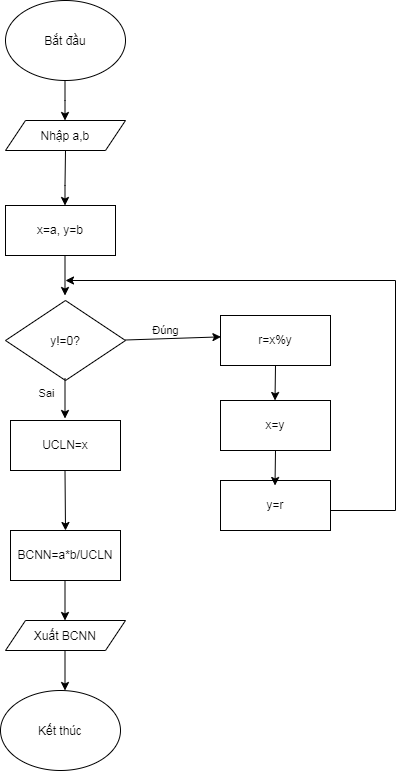

The diagram above was exported from draw.io. Its source (the exported page's mxGraphModel, read from the mxfile embedded in the PNG):
<mxGraphModel dx="2049" dy="1078" grid="1" gridSize="10" guides="1" tooltips="1" connect="1" arrows="1" fold="1" page="1" pageScale="1" pageWidth="827" pageHeight="1169" math="0" shadow="0">
  <root>
    <mxCell id="0" />
    <mxCell id="1" parent="0" />
    <mxCell id="p2FspnJbMu7pzF4xymOC-1" parent="1" style="ellipse;whiteSpace=wrap;html=1;shapeInside=1;" value="Bắt đầu" vertex="1">
      <mxGeometry height="80" width="120" x="340" y="20" as="geometry" />
    </mxCell>
    <mxCell id="p2FspnJbMu7pzF4xymOC-2" edge="1" parent="1" style="endArrow=classic;html=1;rounded=0;defaultLabelBackgroundColor=page;" value="">
      <mxGeometry height="50" relative="1" width="50" x="0.5" as="geometry">
        <Array as="points">
          <mxPoint x="399.5" y="120" />
        </Array>
        <mxPoint x="399.5" y="100" as="sourcePoint" />
        <mxPoint x="399.5" y="140" as="targetPoint" />
      </mxGeometry>
    </mxCell>
    <mxCell id="p2FspnJbMu7pzF4xymOC-3" parent="1" style="shape=parallelogram;perimeter=parallelogramPerimeter;whiteSpace=wrap;html=1;shapeInside=1;fixedSize=1;" value="Nhập a,b" vertex="1">
      <mxGeometry height="30" width="120" x="340" y="140" as="geometry" />
    </mxCell>
    <mxCell id="p2FspnJbMu7pzF4xymOC-11" edge="1" parent="1" style="endArrow=classic;html=1;rounded=0;defaultLabelBackgroundColor=page;" value="">
      <mxGeometry height="50" relative="1" width="50" as="geometry">
        <mxPoint x="399.5" y="275" as="sourcePoint" />
        <mxPoint x="399.5" y="315" as="targetPoint" />
      </mxGeometry>
    </mxCell>
    <mxCell id="p2FspnJbMu7pzF4xymOC-12" parent="1" style="rhombus;whiteSpace=wrap;html=1;shapeInside=1;" value="y!=0?" vertex="1">
      <mxGeometry height="80" width="120" x="340" y="320" as="geometry" />
    </mxCell>
    <mxCell id="mHJZZUty5XJp31DgkhB6-1" parent="1" style="rounded=0;whiteSpace=wrap;html=1;" value="x=a, y=b" vertex="1">
      <mxGeometry height="50" width="110" x="340" y="225" as="geometry" />
    </mxCell>
    <mxCell id="mHJZZUty5XJp31DgkhB6-4" edge="1" parent="1" source="p2FspnJbMu7pzF4xymOC-3" style="endArrow=classic;html=1;rounded=0;defaultLabelBackgroundColor=page;exitX=0.5;exitY=1;exitDx=0;exitDy=0;" value="">
      <mxGeometry height="50" relative="1" width="50" x="0.6364" as="geometry">
        <Array as="points">
          <mxPoint x="399.5" y="205" />
        </Array>
        <mxPoint x="399.5" y="185" as="sourcePoint" />
        <mxPoint x="399.5" y="225" as="targetPoint" />
      </mxGeometry>
    </mxCell>
    <mxCell id="mHJZZUty5XJp31DgkhB6-5" parent="1" style="rounded=0;whiteSpace=wrap;html=1;" value="UCLN=x" vertex="1">
      <mxGeometry height="50" width="110" x="345" y="440" as="geometry" />
    </mxCell>
    <mxCell id="mHJZZUty5XJp31DgkhB6-6" parent="1" style="rounded=0;whiteSpace=wrap;html=1;" value="y=r" vertex="1">
      <mxGeometry height="50" width="110" x="555" y="500" as="geometry" />
    </mxCell>
    <mxCell id="mHJZZUty5XJp31DgkhB6-9" edge="1" parent="1" style="endArrow=classic;html=1;rounded=0;defaultLabelBackgroundColor=page;entryX=0;entryY=0.75;entryDx=0;entryDy=0;" value="Đúng">
      <mxGeometry height="50" relative="1" width="50" x="-0.1491" y="8" as="geometry">
        <mxPoint as="offset" />
        <Array as="points">
          <mxPoint x="460" y="360" />
        </Array>
        <mxPoint x="460" y="359.5" as="sourcePoint" />
        <mxPoint x="555.4545454545455" y="356.3636363636365" as="targetPoint" />
      </mxGeometry>
    </mxCell>
    <mxCell id="mHJZZUty5XJp31DgkhB6-12" edge="1" parent="1" style="endArrow=classic;html=1;rounded=0;defaultLabelBackgroundColor=page;" value="Sai&lt;div&gt;&lt;br&gt;&lt;/div&gt;">
      <mxGeometry height="50" relative="1" width="50" x="0.1" y="-19" as="geometry">
        <mxPoint as="offset" />
        <mxPoint x="399.5" y="398" as="sourcePoint" />
        <mxPoint x="399.5" y="438" as="targetPoint" />
      </mxGeometry>
    </mxCell>
    <mxCell id="mHJZZUty5XJp31DgkhB6-17" parent="1" style="rounded=0;whiteSpace=wrap;html=1;" value="BCNN=a*b/UCLN" vertex="1">
      <mxGeometry height="50" width="110" x="345" y="550" as="geometry" />
    </mxCell>
    <mxCell id="mHJZZUty5XJp31DgkhB6-18" parent="1" style="shape=parallelogram;perimeter=parallelogramPerimeter;whiteSpace=wrap;html=1;shapeInside=1;fixedSize=1;" value="Xuất BCNN" vertex="1">
      <mxGeometry height="30" width="120" x="340" y="640" as="geometry" />
    </mxCell>
    <mxCell id="mHJZZUty5XJp31DgkhB6-19" parent="1" style="ellipse;whiteSpace=wrap;html=1;shapeInside=1;" value="Kết thúc" vertex="1">
      <mxGeometry height="80" width="120" x="335" y="710" as="geometry" />
    </mxCell>
    <mxCell id="mHJZZUty5XJp31DgkhB6-20" parent="1" style="rounded=0;whiteSpace=wrap;html=1;" value="r=x%y" vertex="1">
      <mxGeometry height="50" width="110" x="555" y="335" as="geometry" />
    </mxCell>
    <mxCell id="mHJZZUty5XJp31DgkhB6-21" parent="1" style="rounded=0;whiteSpace=wrap;html=1;" value="x=y" vertex="1">
      <mxGeometry height="50" width="110" x="555" y="420" as="geometry" />
    </mxCell>
    <mxCell id="mHJZZUty5XJp31DgkhB6-23" edge="1" parent="1" style="endArrow=classic;html=1;rounded=0;defaultLabelBackgroundColor=page;" value="">
      <mxGeometry height="50" relative="1" width="50" as="geometry">
        <mxPoint x="399.5" y="600" as="sourcePoint" />
        <mxPoint x="399.5" y="640" as="targetPoint" />
      </mxGeometry>
    </mxCell>
    <mxCell id="mHJZZUty5XJp31DgkhB6-24" edge="1" parent="1" style="endArrow=classic;html=1;rounded=0;defaultLabelBackgroundColor=page;" value="">
      <mxGeometry height="50" relative="1" width="50" as="geometry">
        <mxPoint x="399.5" y="670" as="sourcePoint" />
        <mxPoint x="399.5" y="710" as="targetPoint" />
      </mxGeometry>
    </mxCell>
    <mxCell id="mHJZZUty5XJp31DgkhB6-25" edge="1" parent="1" style="endArrow=classic;html=1;rounded=0;defaultLabelBackgroundColor=page;entryX=0.5;entryY=0;entryDx=0;entryDy=0;" target="mHJZZUty5XJp31DgkhB6-17" value="">
      <mxGeometry height="50" relative="1" width="50" as="geometry">
        <mxPoint x="399.5" y="490" as="sourcePoint" />
        <mxPoint x="399.5" y="530" as="targetPoint" />
      </mxGeometry>
    </mxCell>
    <mxCell id="mHJZZUty5XJp31DgkhB6-26" edge="1" parent="1" source="mHJZZUty5XJp31DgkhB6-20" style="endArrow=classic;html=1;rounded=0;defaultLabelBackgroundColor=page;exitX=0.5;exitY=1;exitDx=0;exitDy=0;" value="">
      <mxGeometry height="50" relative="1" width="50" as="geometry">
        <mxPoint x="609.5" y="380" as="sourcePoint" />
        <mxPoint x="609.5" y="420" as="targetPoint" />
      </mxGeometry>
    </mxCell>
    <mxCell id="mHJZZUty5XJp31DgkhB6-27" edge="1" parent="1" style="endArrow=classic;html=1;rounded=0;defaultLabelBackgroundColor=page;exitX=0.5;exitY=1;exitDx=0;exitDy=0;" value="">
      <mxGeometry height="50" relative="1" width="50" as="geometry">
        <mxPoint x="610" y="470" as="sourcePoint" />
        <mxPoint x="609.5" y="505" as="targetPoint" />
      </mxGeometry>
    </mxCell>
    <mxCell id="mHJZZUty5XJp31DgkhB6-28" edge="1" parent="1" style="endArrow=classic;html=1;rounded=0;defaultLabelBackgroundColor=page;exitX=0.5;exitY=1;exitDx=0;exitDy=0;" value="">
      <mxGeometry height="50" relative="1" width="50" x="-0.7984" as="geometry">
        <Array as="points">
          <mxPoint x="730" y="530" />
          <mxPoint x="730" y="300" />
        </Array>
        <mxPoint x="665" y="530" as="sourcePoint" />
        <mxPoint x="400" y="300" as="targetPoint" />
      </mxGeometry>
    </mxCell>
  </root>
</mxGraphModel>